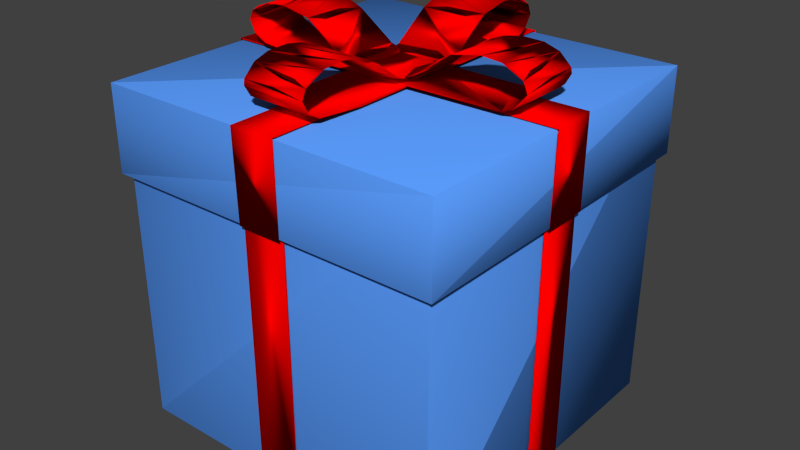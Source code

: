 # Source: gift2.blend  (saved by Blender 2.72.0; exported with 4.5.12 LTS)
import bpy
from mathutils import Matrix  # noqa: F401  (used for matrix-valued properties, if any)

bpy.ops.wm.read_factory_settings(use_empty=True)
scene = bpy.context.scene
scene.name = 'Scene'

# ---- collections
col_collection_1 = bpy.data.collections.new('Collection 1'); scene.collection.children.link(col_collection_1)

# ---- materials (node trees are filled in below, after node groups)
mat_02___default_001 = bpy.data.materials.new('_02_-_Default.001')
mat_02___default_001.alpha_threshold = 0.0
mat_02___default_001.use_transparent_shadow = False
mat_02___default_001.diffuse_color = (1.0, 0.0, 0.0, 1.0)
mat_02___default_001.specular_color = (0.87, 0.87, 0.87)
mat_02___default_001.roughness = 0.5
mat_02___default_001.specular_intensity = 0.39
mat_01___default_001 = bpy.data.materials.new('_01_-_Default.001')
mat_01___default_001.alpha_threshold = 0.0
mat_01___default_001.use_transparent_shadow = False
mat_01___default_001.diffuse_color = (0.1065, 0.3416, 1.0, 1.0)
mat_01___default_001.specular_color = (0.05, 0.05, 0.05)
mat_01___default_001.roughness = 0.5
mat_01___default_001.specular_intensity = 0.75

# ---- material node trees

# ---- world
world_world = bpy.data.worlds.new('World'); scene.world = world_world
world_world.color = (0.05088, 0.05088, 0.05088)
world_world.use_sun_shadow = False
world_world.sun_shadow_jitter_overblur = 0.0
world_world.cycles.sampling_method = 'MANUAL'
world_world.cycles.sample_map_resolution = 256

# ---- meshes
me_id14_002 = bpy.data.meshes.new('ID14.002')
me_id14_002.from_pydata([(-4.427, 3.62, -4.439), (-4.428, 3.615, -4.439), (-4.43, 3.62, -4.437), (-4.439, 3.62, 4.427), (-4.439, 3.615, 4.428), (-4.437, 3.62, 4.43), (4.427, 3.62, 4.439), (4.428, 3.615, 4.439), (4.43, 3.62, 4.437), (4.439, 3.62, -4.427), (4.439, 3.615, -4.428), (4.437, 3.62, -4.43), (-4.41, -5.092, -4.409), (-4.407, -5.094, -4.407), (-4.41, -5.094, -4.404), (-4.412, -5.092, -4.404), (-4.412, -5.089, -4.407), (-4.405, -5.091, 4.412), (-4.408, -5.088, 4.412), (-4.41, -5.091, 4.41), (-4.408, -5.093, 4.41), (4.41, -5.094, 4.404), (4.412, -5.092, 4.404), (4.412, -5.089, 4.407), (4.41, -5.092, 4.409), (4.407, -5.094, 4.407), (4.41, -5.091, -4.41), (4.408, -5.093, -4.41), (4.405, -5.091, -4.412), (4.408, -5.088, -4.412), (-4.61, 3.895, -4.61), (-4.608, 3.897, -4.61), (-4.593, 3.895, -4.612), (-4.608, 3.894, -4.612), (4.61, 3.898, -4.604), (4.612, 3.896, -4.593), (4.612, 3.896, -4.607), (4.61, 3.896, -4.609), (4.607, 3.898, -4.607), (-4.612, 3.896, 4.593), (-4.612, 3.896, 4.607), (-4.61, 3.896, 4.609), (-4.607, 3.898, 4.607), (-4.61, 3.898, 4.604), (4.608, 3.897, 4.61), (4.593, 3.895, 4.612), (4.608, 3.894, 4.612), (4.61, 3.895, 4.61), (-4.612, 1.658, -4.593), (-4.612, 1.658, -4.607), (-4.61, 1.658, -4.609), (-4.607, 1.656, -4.607), (-4.61, 1.656, -4.604), (-4.608, 1.659, 4.612), (-4.61, 1.659, 4.61), (-4.608, 1.657, 4.61), (-4.593, 1.659, 4.612), (4.61, 1.656, 4.604), (4.612, 1.658, 4.593), (4.612, 1.658, 4.607), (4.61, 1.658, 4.609), (4.607, 1.656, 4.607), (4.61, 1.659, -4.61), (4.608, 1.657, -4.61), (4.593, 1.659, -4.612), (4.608, 1.659, -4.612), (-0.5981, 3.62, 4.497), (0.5981, 3.62, -4.497), (-0.5981, -5.154, 4.454), (0.598, -5.153, -4.468), (-0.5981, 3.931, 4.681), (-0.5981, 3.958, -4.654), (0.598, 3.931, -4.681), (-0.5981, 1.604, 4.62), (0.598, 1.604, -4.62), (0.598, 1.61, 4.629), (0.5981, 3.62, 4.497), (-0.5981, 3.62, -4.497), (0.5981, -5.127, 4.481), (-0.5981, -5.127, -4.481), (0.598, 3.958, 4.654), (-0.5981, 1.61, -4.629), (0.598, -5.112, -4.43), (-0.5981, -5.132, 4.381), (-0.5981, 3.936, -4.581), (-0.5981, 3.858, 4.659), (0.598, 3.858, -4.659), (0.5981, -5.053, 4.459), (-0.5981, -5.053, -4.459), (0.598, 3.936, 4.581), (0.8386, 4.149, -0.7897), (0.8383, 4.821, -1.787), (0.8386, 5.084, -3.386), (0.8386, 4.82, -3.918), (0.8382, 3.97, 2.304), (0.8384, 4.263, 3.87), (0.8385, 4.589, 4.019), (0.8387, 4.822, 3.912), (0.8385, 5.129, 2.843), (0.8384, 5.038, 2.284), (0.8387, 4.817, 1.789), (0.8383, 4.309, 1.095), (-0.8355, 4.111, -0.5774), (-0.8353, 5.032, -2.272), (-0.8356, 5.118, -2.721), (-0.8355, 5.106, -3.292), (-0.8357, 4.406, -3.989), (-0.8358, 4.088, -3.596), (-0.8354, 4.264, 3.857), (-0.8352, 4.544, 4.023), (-0.8355, 5.106, 3.289), (-0.8356, 5.118, 2.718), (-0.8353, 5.032, 2.269), (-0.8356, 4.893, 1.91), (-0.8356, 4.113, 0.5794), (0.8385, 4.13, 0.6658), (0.8384, 4.305, 1.122), (0.8386, 5.084, 3.383), (0.8383, 4.261, 3.839), (0.8384, 4.022, 2.774), (0.8385, 4.021, -2.816), (0.8385, 4.255, -3.841), (0.8387, 4.538, -4.032), (0.8385, 5.129, -2.846), (0.8382, 4.985, -2.082), (0.8387, 4.329, -1.139), (-0.8357, 4.224, 0.9788), (-0.8354, 4.73, 1.685), (-0.8354, 4.977, 3.697), (-0.836, 4.687, 4.004), (-0.8353, 4.043, 3.385), (-0.8356, 4.012, -2.605), (-0.8358, 4.688, -4.006), (-0.8354, 4.977, -3.7), (-0.8357, 4.887, -1.909), (-0.8355, 4.211, -0.9468), (0.8384, 4.976, 3.698), (0.8384, 4.087, 3.544), (0.8384, 4.976, -3.701), (0.8384, 4.084, -3.537), (0.8381, 4.091, 3.504), (0.8383, 4.091, 0.4028), (0.8384, 4.091, -0.409), (0.8383, 4.095, -3.525), (-4.497, 3.62, -0.6136), (4.497, 3.62, 0.6136), (-4.454, -5.154, -0.6136), (4.454, -5.154, 0.6136), (-4.681, 3.931, -0.6136), (4.654, 3.958, -0.6136), (4.681, 3.931, 0.6136), (-4.62, 1.604, -0.6136), (4.62, 1.604, 0.6136), (-4.497, 3.62, 0.6136), (4.497, 3.62, -0.6136), (-4.481, -5.127, 0.6136), (4.481, -5.127, -0.6136), (-4.654, 3.958, 0.6136), (-4.629, 1.61, 0.6136), (4.629, 1.61, -0.6136), (-4.381, -5.132, -0.6136), (4.381, -5.132, 0.6136), (4.581, 3.936, -0.6136), (-4.659, 3.858, -0.6136), (4.659, 3.858, 0.6136), (-4.459, -5.053, 0.6136), (4.459, -5.053, -0.6136), (-4.581, 3.936, 0.6136), (0.7897, 4.174, 0.8385), (1.139, 4.354, 0.8387), (1.787, 4.846, 0.8383), (2.272, 5.057, -0.8354), (2.846, 5.154, 0.8385), (3.386, 5.11, 0.8386), (3.701, 5.001, 0.8384), (3.918, 4.845, 0.8386), (4.025, 4.574, -0.8353), (3.939, 4.385, 0.8382), (3.764, 4.216, -0.8353), (3.423, 4.074, 0.8383), (-2.304, 3.995, 0.8382), (-4.019, 4.615, 0.8385), (-3.912, 4.847, 0.8387), (-4.023, 4.569, -0.8348), (-4.004, 4.712, -0.8358), (-3.698, 5.001, 0.8384), (-3.383, 5.11, 0.8386), (-2.843, 5.154, 0.8385), (-2.718, 5.143, -0.8356), (-2.079, 5.01, 0.8383), (-2.269, 5.057, -0.8354), (-1.784, 4.846, 0.8382), (-1.136, 4.354, 0.8387), (-0.5794, 4.138, -0.8355), (0.001491, 4.081, 0.8383), (0.5774, 4.136, -0.8355), (-0.9438, 4.236, -0.8355), (-0.7976, 4.178, 0.8385), (-1.906, 4.912, -0.8357), (-3.289, 5.131, -0.8355), (-3.697, 5.002, -0.8354), (-3.385, 4.068, -0.8353), (2.605, 4.037, -0.8356), (3.67, 4.162, 0.8386), (3.473, 4.093, -0.8357), (3.881, 4.318, -0.8357), (4.006, 4.714, -0.836), (4.028, 4.577, 0.8383), (3.7, 5.002, -0.8354), (3.292, 5.131, -0.8355), (2.082, 5.01, 0.8382), (2.721, 5.143, -0.8356), (1.909, 4.912, -0.8357), (0.9468, 4.236, -0.8355), (-3.87, 4.288, 0.8384), (-3.857, 4.289, -0.8354), (-3.839, 4.286, 0.8383), (-3.504, 4.117, 0.8381), (-3.544, 4.112, 0.8384), (-2.774, 4.047, 0.8384)], [], [(35, 47, 59), (45, 41, 53), (50, 33, 64), (38, 31, 43), (60, 46, 56), (63, 57, 51), (44, 34, 42), (54, 40, 48), (61, 55, 52), (26, 10, 22), (25, 20, 14), (3, 2, 16), (6, 5, 18), (12, 1, 28), (24, 7, 17), (19, 4, 15), (9, 8, 23), (39, 30, 49), (62, 36, 58), (27, 21, 13), (32, 37, 65), (0, 1, 2), (3, 4, 5), (6, 7, 8), (9, 10, 11), (12, 13, 14, 15, 16), (17, 18, 19, 20), (21, 22, 23, 24, 25), (26, 27, 28, 29), (30, 31, 32, 33), (34, 35, 36, 37, 38), (39, 40, 41, 42, 43), (44, 45, 46, 47), (48, 49, 50, 51, 52), (53, 54, 55, 56), (57, 58, 59, 60, 61), (62, 63, 64, 65), (4, 19, 18, 5), (62, 58, 57, 63), (39, 49, 48, 40), (9, 23, 22, 10), (54, 48, 52, 55), (25, 14, 13, 21), (60, 56, 55, 61), (20, 25, 24, 17), (45, 53, 56, 46), (34, 44, 47, 35), (31, 38, 37, 32), (46, 60, 59, 47), (32, 65, 64, 33), (30, 39, 43, 31), (1, 12, 16, 2), (14, 20, 19, 15), (36, 62, 65, 37), (38, 43, 42, 34), (50, 64, 63, 51), (61, 52, 51, 57), (6, 18, 17, 7), (7, 24, 23, 8), (21, 27, 26, 22), (41, 45, 44, 42), (10, 26, 29, 11), (33, 50, 49, 30), (0, 29, 28, 1), (12, 28, 27, 13), (35, 59, 58, 36), (40, 54, 53, 41), (3, 16, 15, 4), (0, 11, 29), (199, 188, 189), (187, 199, 189), (189, 188, 198), (181, 184, 200), (182, 181, 200), (200, 199, 187), (186, 200, 187), (186, 182, 200), (193, 195, 194), (196, 193, 194), (197, 196, 194), (168, 195, 193), (197, 168, 193), (192, 189, 198), (198, 196, 197), (192, 198, 197), (172, 209, 208), (173, 172, 208), (173, 208, 175), (210, 211, 209), (172, 210, 209), (212, 211, 210), (208, 206, 207), (175, 208, 207), (203, 204, 202), (179, 203, 202), (179, 202, 201), (219, 179, 201), (206, 205, 207), (205, 204, 203), (203, 207, 205), (206, 208, 174), (175, 206, 174), (174, 208, 209), (173, 174, 209), (178, 205, 177), (203, 178, 177), (179, 204, 178), (203, 179, 178), (176, 206, 175), (207, 176, 175), (177, 205, 176), (207, 177, 176), (173, 209, 211), (172, 173, 211), (170, 212, 213), (169, 170, 213), (169, 213, 195), (168, 169, 195), (172, 211, 171), (210, 172, 171), (171, 212, 170), (210, 171, 170), (191, 198, 190), (189, 191, 190), (190, 188, 187), (189, 190, 187), (193, 196, 192), (197, 193, 192), (196, 198, 191), (192, 196, 191), (188, 199, 186), (187, 188, 186), (182, 184, 183), (181, 182, 183), (180, 202, 204), (179, 180, 204), (180, 201, 202), (199, 200, 185), (186, 199, 185), (185, 200, 184), (182, 185, 184), (219, 218, 180), (217, 201, 215), (216, 217, 215), (214, 218, 216), (198, 188, 190), (168, 213, 212), (169, 168, 212), (169, 212, 210), (194, 195, 213), (168, 194, 213), (214, 216, 181), (164, 150, 162), (163, 148, 167), (164, 162, 149), (163, 167, 157), (160, 155, 165), (161, 156, 166), (160, 161, 155), (156, 161, 160), (162, 150, 167), (148, 162, 167), (155, 153, 165), (156, 154, 166), (158, 151, 163), (157, 158, 163), (159, 152, 164), (149, 159, 164), (161, 166, 147), (146, 147, 156), (155, 147, 146), (157, 150, 149), (148, 157, 149), (165, 144, 146), (153, 144, 165), (160, 165, 146), (166, 145, 147), (154, 145, 166), (158, 157, 148), (151, 158, 148), (159, 149, 150), (152, 159, 150), (164, 152, 150), (163, 151, 148), (146, 156, 160), (149, 162, 148), (161, 147, 155), (167, 150, 157), (168, 197, 194), (180, 179, 219), (201, 217, 219), (180, 218, 201), (130, 140, 119), (94, 137, 130), (215, 214, 181), (183, 215, 181), (216, 215, 184), (181, 216, 184), (214, 215, 201), (218, 214, 201), (95, 108, 130), (137, 95, 130), (204, 205, 178), (108, 95, 96), (109, 108, 96), (118, 108, 129), (96, 118, 129), (175, 174, 173), (170, 169, 210), (212, 171, 211), (191, 189, 192), (185, 182, 186), (217, 218, 219), (215, 183, 184), (218, 217, 216), (177, 207, 203), (206, 176, 205), (116, 127, 126), (126, 114, 141), (115, 126, 141), (115, 116, 126), (99, 111, 113), (100, 127, 116), (99, 113, 127), (100, 99, 127), (102, 142, 141), (114, 102, 141), (126, 113, 100), (101, 126, 100), (90, 102, 114), (115, 90, 114), (114, 126, 101), (115, 114, 101), (110, 111, 99), (98, 110, 99), (132, 106, 121), (122, 132, 121), (143, 107, 131), (120, 143, 131), (106, 107, 143), (121, 106, 143), (92, 133, 93), (133, 132, 122), (93, 133, 122), (117, 97, 128), (128, 110, 98), (117, 128, 98), (120, 131, 130), (119, 120, 130), (96, 129, 128), (97, 96, 128), (100, 113, 112), (99, 100, 112), (103, 134, 91), (124, 103, 91), (123, 104, 103), (124, 123, 103), (138, 133, 105), (92, 138, 105), (92, 105, 104), (123, 92, 104), (91, 134, 135), (125, 91, 135), (125, 135, 102), (90, 125, 102), (132, 133, 138), (93, 132, 138), (136, 128, 129), (97, 136, 129), (110, 128, 136), (117, 110, 136), (97, 129, 109), (96, 97, 109), (112, 111, 98), (99, 112, 98), (111, 110, 117), (98, 111, 117), (107, 106, 122), (121, 107, 122), (106, 132, 93), (122, 106, 93), (94, 131, 107), (120, 94, 107), (94, 130, 131), (121, 139, 107), (120, 107, 139), (95, 137, 118), (119, 137, 94), (129, 108, 109), (140, 130, 108), (118, 140, 108), (142, 102, 135), (90, 142, 135), (90, 135, 134), (125, 90, 134), (124, 104, 105), (123, 124, 105), (134, 104, 124), (123, 105, 133), (92, 123, 133), (125, 134, 124), (83, 82, 78), (79, 82, 83), (82, 79, 88), (85, 70, 89), (84, 72, 89), (70, 84, 89), (83, 78, 87), (87, 66, 68), (76, 66, 87), (88, 67, 82), (77, 67, 88), (83, 87, 68), (86, 72, 84), (85, 89, 80), (86, 84, 71), (75, 73, 85), (80, 75, 85), (81, 74, 86), (71, 81, 86), (68, 69, 79), (78, 69, 68), (80, 72, 71), (70, 80, 71), (78, 66, 76), (68, 66, 78), (79, 67, 77), (69, 67, 79), (75, 80, 70), (73, 75, 70), (81, 71, 72), (74, 81, 72), (85, 73, 70), (86, 74, 72), (78, 76, 87), (82, 67, 69), (79, 77, 88), (89, 72, 80), (71, 84, 70), (68, 79, 83), (82, 69, 78), (142, 115, 141), (113, 126, 127), (94, 120, 119), (137, 140, 118), (140, 137, 119), (111, 112, 113), (155, 144, 153), (146, 144, 155), (156, 145, 154), (147, 145, 156), (143, 139, 121), (139, 143, 120), (124, 91, 125), (93, 138, 92), (104, 134, 103), (101, 100, 116), (101, 116, 115), (142, 90, 115), (136, 97, 117), (95, 118, 96)])
me_id14_002.polygons.foreach_set('use_smooth', [1, 1, 1, 1, 1, 1, 1, 1, 1, 1, 1, 1, 1, 1, 1, 1, 1, 1, 1, 1, 1, 1, 1, 1, 1, 1, 1, 1, 1, 1, 1, 1, 1, 1, 1, 1, 1, 1, 1, 1, 1, 1, 1, 1, 1, 1, 1, 1, 1, 1, 1, 1, 1, 1, 1, 1, 1, 1, 1, 1, 1, 1, 1, 1, 1, 1, 1, 1, 1, 1, 1, 1, 1, 1, 1, 1, 1, 1, 1, 1, 1, 1, 1, 1, 1, 1, 1, 1, 1, 1, 1, 1, 1, 1, 1, 1, 1, 1, 1, 1, 1, 1, 1, 1, 1, 1, 1, 1, 1, 1, 1, 1, 1, 1, 1, 1, 1, 1, 1, 1, 1, 1, 1, 1, 1, 1, 1, 1, 1, 1, 1, 1, 1, 1, 1, 1, 1, 1, 1, 1, 1, 1, 1, 1, 0, 0, 1, 1, 1, 1, 1, 0, 1, 1, 1, 1, 1, 1, 1, 1, 1, 1, 0, 0, 1, 1, 1, 1, 1, 1, 1, 1, 1, 1, 1, 1, 1, 1, 1, 1, 1, 1, 0, 0, 0, 0, 0, 0, 0, 0, 1, 1, 1, 1, 1, 1, 1, 1, 1, 1, 1, 1, 0, 1, 1, 1, 1, 0, 0, 0, 0, 0, 0, 0, 0, 0, 0, 1, 1, 1, 1, 1, 1, 1, 1, 1, 1, 1, 1, 1, 1, 1, 1, 1, 1, 1, 1, 1, 1, 1, 1, 1, 1, 1, 1, 1, 1, 1, 1, 1, 1, 1, 1, 1, 1, 1, 1, 1, 1, 1, 1, 1, 1, 1, 1, 1, 1, 1, 1, 1, 1, 1, 1, 1, 1, 1, 1, 1, 1, 1, 1, 1, 1, 1, 1, 1, 0, 1, 0, 1, 1, 1, 1, 1, 1, 1, 1, 1, 1, 1, 1, 1, 1, 1, 1, 1, 1, 1, 1, 1, 1, 1, 1, 1, 1, 1, 1, 1, 1, 1, 1, 1, 1, 1, 1, 1, 1, 1, 1, 1, 1, 1, 0, 0, 0, 0, 0, 0, 0, 0, 0, 0, 0, 0, 0, 0, 0, 1, 1, 1, 1, 0, 0, 0, 0, 0, 0, 0, 0, 0, 0])
me_id14_002.polygons.foreach_set('material_index', [1, 1, 1, 1, 1, 1, 1, 1, 1, 1, 1, 1, 1, 1, 1, 1, 1, 1, 1, 1, 1, 1, 1, 1, 1, 1, 1, 1, 1, 1, 1, 1, 1, 1, 1, 1, 1, 1, 1, 1, 1, 1, 1, 1, 1, 1, 1, 1, 1, 1, 1, 1, 1, 1, 1, 1, 1, 1, 1, 1, 1, 1, 1, 1, 1, 1, 1, 1, 1, 0, 0, 0, 0, 0, 0, 0, 0, 0, 0, 0, 0, 0, 0, 0, 0, 0, 0, 0, 0, 0, 0, 0, 0, 0, 0, 0, 0, 0, 0, 0, 0, 0, 0, 0, 0, 0, 0, 0, 0, 0, 0, 0, 0, 0, 0, 0, 0, 0, 0, 0, 0, 0, 0, 0, 0, 0, 0, 0, 0, 0, 0, 0, 0, 0, 0, 0, 0, 0, 0, 0, 0, 0, 0, 0, 0, 0, 0, 0, 0, 0, 0, 0, 0, 0, 0, 0, 0, 0, 0, 0, 0, 0, 0, 0, 0, 0, 0, 0, 0, 0, 0, 0, 0, 0, 0, 0, 0, 0, 0, 0, 0, 0, 0, 0, 0, 0, 0, 0, 0, 0, 0, 0, 0, 0, 0, 0, 0, 0, 0, 0, 0, 0, 0, 0, 0, 0, 0, 0, 0, 0, 0, 0, 0, 0, 0, 0, 0, 0, 0, 0, 0, 0, 0, 0, 0, 0, 0, 0, 0, 0, 0, 0, 0, 0, 0, 0, 0, 0, 0, 0, 0, 0, 0, 0, 0, 0, 0, 0, 0, 0, 0, 0, 0, 0, 0, 0, 0, 0, 0, 0, 0, 0, 0, 0, 0, 0, 0, 0, 0, 0, 0, 0, 0, 0, 0, 0, 0, 0, 0, 0, 0, 0, 0, 0, 0, 0, 0, 0, 0, 0, 0, 0, 0, 0, 0, 0, 0, 0, 0, 0, 0, 0, 0, 0, 0, 0, 0, 0, 0, 0, 0, 0, 0, 0, 0, 0, 0, 0, 0, 0, 0, 0, 0, 0, 0, 0, 0, 0, 0, 0, 0, 0, 0, 0, 0, 0, 0, 0, 0, 0, 0, 0, 0, 0, 0, 0, 0, 0, 0, 0, 0, 0, 0, 0, 0, 0, 0, 0, 0, 0, 0])
_uv = me_id14_002.uv_layers.new(name='ID28')
_uv.uv.foreach_set('vector', [0.7387, 0.9991, 0.4948, 0.9991, 0.4929, 0.001135, 0.4943, 0.9991, 0.2504, 0.9991, 0.2477, 0.001135, 0.9999, 0.0008923, 0.9999, 0.9989, 0.7386, 0.0008922, 0.9892, 0.9903, 0.009891, 0.9905, 0.01118, 0.009827, 0.4928, 0.0008923, 0.4947, 0.9989, 0.248, 0.0008923, 0.9904, 0.01112, 0.9889, 0.9901, 0.01079, 0.009495, 0.9894, 0.009944, 0.9895, 0.99, 0.01148, 0.009526, 0.2476, 0.0008933, 0.2503, 0.9989, 0.01044, 0.006037, 0.9886, 0.9904, 0.009541, 0.9889, 0.01049, 0.009795, 0.7397, 0.0002296, 0.7388, 0.9995, 0.4945, 0.0002296, 0.9887, 0.9898, 0.01014, 0.9893, 0.01005, 0.01151, 0.2487, 1.0, 0.003693, 1.0, 0.008465, 0.002575, 0.4936, 1.0, 0.2488, 1.0, 0.2497, 0.0005468, 0.9999, 0.0002295, 0.9999, 0.9995, 0.7399, 0.0002295, 0.4943, 0.0002294, 0.4937, 0.9995, 0.2498, 0.0002296, 0.2496, 0.00023, 0.2487, 0.9995, 0.008546, 0.002258, 0.7388, 1.0, 0.4938, 1.0, 0.4944, 0.0005467, 0.2499, 0.9991, 0.004186, 0.9991, 0.01005, 0.006283, 0.738, 0.0008922, 0.7391, 0.9989, 0.4933, 0.0008923, 0.9898, 0.01047, 0.9891, 0.9895, 0.01037, 0.0112, 0.9995, 0.9991, 0.7392, 0.9991, 0.7382, 0.001135, 0.9999, 1.0, 0.9999, 0.9995, 1.0, 1.0, 0.2487, 1.0, 0.2487, 0.9995, 0.2488, 1.0, 0.4936, 1.0, 0.4937, 0.9995, 0.4937, 1.0, 0.7388, 1.0, 0.7388, 0.9995, 0.7389, 1.0, 0.9999, 0.0002295, 0.9999, -8.392e-07, 0.9999, -1.934e-06, 1.0, 0.0002276, 1.0, 0.0005459, 0.2498, 0.0002296, 0.2497, 0.0005468, 0.2496, 0.0002288, 0.2497, -7.491e-07, 0.9891, 0.9895, 0.9893, 0.9895, 0.9893, 0.9898, 0.9891, 0.99, 0.9887, 0.9898, 0.7397, 0.0002296, 0.7397, -8.129e-07, 0.7397, 0.0002275, 0.7397, 0.000546, 0.004186, 0.9991, 0.004181, 1.0, 0.004133, 0.9991, 0.004134, 0.9989, 0.9895, 0.99, 0.9897, 0.9887, 0.9897, 0.9903, 0.9895, 0.9905, 0.9892, 0.9903, 0.2499, 0.9991, 0.2503, 0.9989, 0.2503, 0.9991, 0.2503, 1.0, 0.2502, 1.0, 0.9894, 0.009944, 0.9878, 0.00973, 0.9894, 0.009731, 0.9896, 0.009944, 0.01044, 0.006037, 0.01006, 0.006288, 0.01001, 0.006046, 0.01005, 0.005151, 0.01013, 0.005151, 0.2477, 0.001135, 0.2476, 0.0008933, 0.2477, 1.019e-06, 0.248, 0.0008922, 0.9889, 0.9901, 0.9891, 0.9889, 0.9891, 0.9904, 0.9889, 0.9906, 0.9886, 0.9904, 0.738, 0.0008922, 0.738, -9.858e-07, 0.7381, 0.0008846, 0.7381, 0.001134, 0.2487, 0.9995, 0.2496, 0.00023, 0.2497, 0.0005468, 0.2488, 1.0, 0.738, 0.0008922, 0.4933, 0.0008923, 0.493, -9.302e-07, 0.738, -9.858e-07, 0.2499, 0.9991, 0.01005, 0.006283, 0.01044, 0.006037, 0.2503, 0.9989, 0.7388, 1.0, 0.4944, 0.0005467, 0.4945, 0.0002296, 0.7388, 0.9995, 0.2476, 0.0008933, 0.01044, 0.006037, 0.01013, 0.005151, 0.2475, 1.321e-07, 0.9887, 0.9898, 0.01005, 0.01151, 0.01037, 0.0112, 0.9891, 0.9895, 0.4928, 0.0008923, 0.248, 0.0008923, 0.2477, -1.309e-06, 0.4927, -1.265e-06, 0.01014, 0.9893, 0.9887, 0.9898, 0.9891, 0.99, 0.01046, 0.9895, 0.4943, 0.9991, 0.2477, 0.001135, 0.248, 0.0008923, 0.4947, 0.9989, 0.9895, 0.99, 0.9894, 0.009944, 0.9896, 0.009944, 0.9897, 0.9887, 0.009891, 0.9905, 0.9892, 0.9903, 0.9895, 0.9905, 0.01145, 0.9908, 0.4947, 0.9989, 0.4928, 0.0008923, 0.4929, 0.001135, 0.4948, 0.9991, 0.9995, 0.9991, 0.7382, 0.001135, 0.7386, 0.0008922, 0.9999, 0.9989, 0.004186, 0.9991, 0.2499, 0.9991, 0.2502, 1.0, 0.004181, 1.0, 0.9999, 0.9995, 0.9999, 0.0002295, 1.0, 0.0005459, 1.0, 1.0, 0.01005, 0.01151, 0.01014, 0.9893, 0.009919, 0.9893, 0.009832, 0.01152, 0.7391, 0.9989, 0.738, 0.0008922, 0.7382, 0.001135, 0.7392, 0.9991, 0.9892, 0.9903, 0.01118, 0.009827, 0.01148, 0.009526, 0.9895, 0.99, 0.9999, 0.0008923, 0.7386, 0.0008922, 0.7382, -1.243e-06, 0.9999, -1.289e-06, 0.9886, 0.9904, 0.01049, 0.009795, 0.01079, 0.009495, 0.9889, 0.9901, 0.4936, 1.0, 0.2497, 0.0005468, 0.2498, 0.0002296, 0.4937, 0.9995, 0.4937, 0.9995, 0.4943, 0.0002294, 0.4944, 0.0005467, 0.4938, 1.0, 0.9891, 0.9895, 0.9898, 0.01047, 0.99, 0.01047, 0.9893, 0.9895, 0.2504, 0.9991, 0.4943, 0.9991, 0.4947, 1.0, 0.2505, 1.0, 0.7388, 0.9995, 0.7397, 0.0002296, 0.7398, 0.0005469, 0.7389, 1.0, 0.9999, 0.9989, 0.9999, 0.0008923, 1.0, 0.001134, 1.0, 0.9991, 0.9999, 1.0, 0.7398, 0.0005469, 0.7399, 0.0002295, 0.9999, 0.9995, 0.9999, 0.0002295, 0.7399, 0.0002295, 0.7398, -7.317e-07, 0.9999, -8.392e-07, 0.7387, 0.9991, 0.4929, 0.001135, 0.4933, 0.0008923, 0.7391, 0.9989, 0.2503, 0.9989, 0.2476, 0.0008933, 0.2477, 0.001135, 0.2504, 0.9991, 0.2487, 1.0, 0.008465, 0.002575, 0.008546, 0.002258, 0.2487, 0.9995, 0.9999, 1.0, 0.7389, 1.0, 0.7398, 0.0005469, 0.0, 0.0, 0.0, 0.0, 0.0, 0.0, 0.0, 0.0, 0.0, 0.0, 0.0, 0.0, 0.0, 0.0, 0.0, 0.0, 0.0, 0.0, 0.0, 0.0, 0.0, 0.0, 0.0, 0.0, 0.0, 0.0, 0.0, 0.0, 0.0, 0.0, 0.0, 0.0, 0.0, 0.0, 0.0, 0.0, 0.0, 0.0, 0.0, 0.0, 0.0, 0.0, 0.0, 0.0, 0.0, 0.0, 0.0, 0.0, 0.0, 0.0, 0.0, 0.0, 0.0, 0.0, 0.0, 0.0, 0.0, 0.0, 0.0, 0.0, 0.0, 0.0, 0.0, 0.0, 0.0, 0.0, 0.0, 0.0, 0.0, 0.0, 0.0, 0.0, 0.0, 0.0, 0.0, 0.0, 0.0, 0.0, 0.0, 0.0, 0.0, 0.0, 0.0, 0.0, 0.0, 0.0, 0.0, 0.0, 0.0, 0.0, 0.0, 0.0, 0.0, 0.0, 0.0, 0.0, 0.0, 0.0, 0.0, 0.0, 0.0, 0.0, 0.0, 0.0, 0.0, 0.0, 0.0, 0.0, 0.0, 0.0, 0.0, 0.0, 0.0, 0.0, 0.0, 0.0, 0.0, 0.0, 0.0, 0.0, 0.0, 0.0, 0.0, 0.0, 0.0, 0.0, 0.0, 0.0, 0.0, 0.0, 0.0, 0.0, 0.0, 0.0, 0.0, 0.0, 0.0, 0.0, 0.0, 0.0, 0.0, 0.0, 0.0, 0.0, 0.0, 0.0, 0.0, 0.0, 0.0, 0.0, 0.0, 0.0, 0.0, 0.0, 0.0, 0.0, 0.0, 0.0, 0.0, 0.0, 0.0, 0.0, 0.0, 0.0, 0.0, 0.0, 0.0, 0.0, 0.0, 0.0, 0.0, 0.0, 0.0, 0.0, 0.0, 0.0, 0.0, 0.0, 0.0, 0.0, 0.0, 0.0, 0.0, 0.0, 0.0, 0.0, 0.0, 0.0, 0.0, 0.0, 0.0, 0.0, 0.0, 0.0, 0.0, 0.0, 0.0, 0.0, 0.0, 0.0, 0.0, 0.0, 0.0, 0.0, 0.0, 0.0, 0.0, 0.0, 0.0, 0.0, 0.0, 0.0, 0.0, 0.0, 0.0, 0.0, 0.0, 0.0, 0.0, 0.0, 0.0, 0.0, 0.0, 0.0, 0.0, 0.0, 0.0, 0.0, 0.0, 0.0, 0.0, 0.0, 0.0, 0.0, 0.0, 0.0, 0.0, 0.0, 0.0, 0.0, 0.0, 0.0, 0.0, 0.0, 0.0, 0.0, 0.0, 0.0, 0.0, 0.0, 0.0, 0.0, 0.0, 0.0, 0.0, 0.0, 0.0, 0.0, 0.0, 0.0, 0.0, 0.0, 0.0, 0.0, 0.0, 0.0, 0.0, 0.0, 0.0, 0.0, 0.0, 0.0, 0.0, 0.0, 0.0, 0.0, 0.0, 0.0, 0.0, 0.0, 0.0, 0.0, 0.0, 0.0, 0.0, 0.0, 0.0, 0.0, 0.0, 0.0, 0.0, 0.0, 0.0, 0.0, 0.0, 0.0, 0.0, 0.0, 0.0, 0.0, 0.0, 0.0, 0.0, 0.0, 0.0, 0.0, 0.0, 0.0, 0.0, 0.0, 0.0, 0.0, 0.0, 0.0, 0.0, 0.0, 0.0, 0.0, 0.0, 0.0, 0.0, 0.0, 0.0, 0.0, 0.0, 0.0, 0.0, 0.0, 0.0, 0.0, 0.0, 0.0, 0.0, 0.0, 0.0, 0.0, 0.0, 0.0, 0.0, 0.0, 0.0, 0.0, 0.0, 0.0, 0.0, 0.0, 0.0, 0.0, 0.0, 0.0, 0.0, 0.0, 0.0, 0.0, 0.0, 0.0, 0.0, 0.0, 0.0, 0.0, 0.0, 0.0, 0.0, 0.0, 0.0, 0.0, 0.0, 0.0, 0.0, 0.0, 0.0, 0.0, 0.0, 0.0, 0.0, 0.0, 0.0, 0.0, 0.0, 0.0, 0.0, 0.0, 0.0, 0.0, 0.0, 0.0, 0.0, 0.0, 0.0, 0.0, 0.0, 0.0, 0.0, 0.0, 0.0, 0.0, 0.0, 0.0, 0.0, 0.0, 0.0, 0.0, 0.0, 0.0, 0.0, 0.0, 0.0, 0.0, 0.0, 0.0, 0.0, 0.0, 0.0, 0.0, 0.0, 0.0, 0.0, 0.0, 0.0, 0.0, 0.0, 0.0, 0.0, 0.0, 0.0, 0.0, 0.0, 0.0, 0.0, 0.0, 0.0, 0.0, 0.0, 0.0, 0.0, 0.0, 0.0, 0.0, 0.0, 0.0, 0.0, 0.0, 0.0, 0.0, 0.0, 0.0, 0.0, 0.0, 0.0, 0.0, 0.0, 0.0, 0.0, 0.0, 0.0, 0.0, 0.0, 0.0, 0.0, 0.0, 0.0, 0.0, 0.0, 0.0, 0.0, 0.0, 0.0, 0.0, 0.0, 0.0, 0.0, 0.0, 0.0, 0.0, 0.0, 0.0, 0.0, 0.0, 0.0, 0.0, 0.0, 0.0, 0.0, 0.0, 0.0, 0.0, 0.0, 0.0, 0.0, 0.0, 0.0, 0.0, 0.0, 0.0, 0.0, 0.0, 0.0, 0.0, 0.0, 0.0, 0.0, 0.0, 0.0, 0.0, 0.0, 0.0, 0.0, 0.0, 0.0, 0.0, 0.0, 0.0, 0.0, 0.0, 0.0, 0.0, 0.0, 0.0, 0.0, 0.0, 0.0, 0.0, 0.0, 0.0, 0.0, 0.0, 0.0, 0.0, 0.0, 0.0, 0.0, 0.0, 0.0, 0.0, 0.0, 0.0, 0.0, 0.0, 0.0, 0.0, 0.0, 0.0, 0.0, 0.0, 0.0, 0.0, 0.0, 0.0, 0.0, 0.0, 0.0, 0.0, 0.0, 0.0, 0.0, 0.0, 0.0, 0.0, 0.0, 0.0, 0.0, 0.0, 0.0, 0.0, 0.0, 0.0, 0.0, 0.0, 0.0, 0.0, 0.0, 0.0, 0.0, 0.0, 0.0, 0.0, 0.0, 0.0, 0.0, 0.0, 0.0, 0.0, 0.0, 0.0, 0.0, 0.0, 0.0, 0.0, 0.0, 0.0, 0.0, 0.0, 0.0, 0.0, 0.0, 0.0, 0.0, 0.0, 0.0, 0.0, 0.0, 0.0, 0.0, 0.0, 0.0, 0.0, 0.0, 0.0, 0.0, 0.0, 0.0, 0.0, 0.0, 0.0, 0.0, 0.0, 0.0, 0.0, 0.0, 0.0, 0.0, 0.0, 0.0, 0.0, 0.0, 0.0, 0.0, 0.0, 0.0, 0.0, 0.0, 0.0, 0.0, 0.0, 0.0, 0.0, 0.0, 0.0, 0.0, 0.0, 0.0, 0.0, 0.0, 0.0, 0.0, 0.0, 0.0, 0.0, 0.0, 0.0, 0.0, 0.0, 0.0, 0.0, 0.0, 0.0, 0.0, 0.0, 0.0, 0.0, 0.0, 0.0, 0.0, 0.0, 0.0, 0.0, 0.0, 0.0, 0.0, 0.0, 0.0, 0.0, 0.0, 0.0, 0.0, 0.0, 0.0, 0.0, 0.0, 0.0, 0.0, 0.0, 0.0, 0.0, 0.0, 0.0, 0.0, 0.0, 0.0, 0.0, 0.0, 0.0, 0.0, 0.0, 0.0, 0.0, 0.0, 0.0, 0.0, 0.0, 0.0, 0.0, 0.0, 0.0, 0.0, 0.0, 0.0, 0.0, 0.0, 0.0, 0.0, 0.0, 0.0, 0.0, 0.0, 0.0, 0.0, 0.0, 0.0, 0.0, 0.0, 0.0, 0.0, 0.0, 0.0, 0.0, 0.0, 0.0, 0.0, 0.0, 0.0, 0.0, 0.0, 0.0, 0.0, 0.0, 0.0, 0.0, 0.0, 0.0, 0.0, 0.0, 0.0, 0.0, 0.0, 0.0, 0.0, 0.0, 0.0, 0.0, 0.0, 0.0, 0.0, 0.0, 0.0, 0.0, 0.0, 0.0, 0.0, 0.0, 0.0, 0.0, 0.0, 0.0, 0.0, 0.0, 0.0, 0.0, 0.0, 0.0, 0.0, 0.0, 0.0, 0.0, 0.0, 0.0, 0.0, 0.0, 0.0, 0.0, 0.0, 0.0, 0.0, 0.0, 0.0, 0.0, 0.0, 0.0, 0.0, 0.0, 0.0, 0.0, 0.0, 0.0, 0.0, 0.0, 0.0, 0.0, 0.0, 0.0, 0.0, 0.0, 0.0, 0.0, 0.0, 0.0, 0.0, 0.0, 0.0, 0.0, 0.0, 0.0, 0.0, 0.0, 0.0, 0.0, 0.0, 0.0, 0.0, 0.0, 0.0, 0.0, 0.0, 0.0, 0.0, 0.0, 0.0, 0.0, 0.0, 0.0, 0.0, 0.0, 0.0, 0.0, 0.0, 0.0, 0.0, 0.0, 0.0, 0.0, 0.0, 0.0, 0.0, 0.0, 0.0, 0.0, 0.0, 0.0, 0.0, 0.0, 0.0, 0.0, 0.0, 0.0, 0.0, 0.0, 0.0, 0.0, 0.0, 0.0, 0.0, 0.0, 0.0, 0.0, 0.0, 0.0, 0.0, 0.0, 0.0, 0.0, 0.0, 0.0, 0.0, 0.0, 0.0, 0.0, 0.0, 0.0, 0.0, 0.0, 0.0, 0.0, 0.0, 0.0, 0.0, 0.0, 0.0, 0.0, 0.0, 0.0, 0.0, 0.0, 0.0, 0.0, 0.0, 0.0, 0.0, 0.0, 0.0, 0.0, 0.0, 0.0, 0.0, 0.0, 0.0, 0.0, 0.0, 0.0, 0.0, 0.0, 0.0, 0.0, 0.0, 0.0, 0.0, 0.0, 0.0, 0.0, 0.0, 0.0, 0.0, 0.0, 0.0, 0.0, 0.0, 0.0, 0.0, 0.0, 0.0, 0.0, 0.0, 0.0, 0.0, 0.0, 0.0, 0.0, 0.0, 0.0, 0.0, 0.0, 0.0, 0.0, 0.0, 0.0, 0.0, 0.0, 0.0, 0.0, 0.0, 0.0, 0.0, 0.0, 0.0, 0.0, 0.0, 0.0, 0.0, 0.0, 0.0, 0.0, 0.0, 0.0, 0.0, 0.0, 0.0, 0.0, 0.0, 0.0, 0.0, 0.0, 0.0, 0.0, 0.0, 0.0, 0.0, 0.0, 0.0, 0.0, 0.0, 0.0, 0.0, 0.0, 0.0, 0.0, 0.0, 0.0, 0.0, 0.0, 0.0, 0.0, 0.0, 0.0, 0.0, 0.0, 0.0, 0.0, 0.0, 0.0, 0.0, 0.0, 0.0, 0.0, 0.0, 0.0, 0.0, 0.0, 0.0, 0.0, 0.0, 0.0, 0.0, 0.0, 0.0, 0.0, 0.0, 0.0, 0.0, 0.0, 0.0, 0.0, 0.0, 0.0, 0.0, 0.0, 0.0, 0.0, 0.0, 0.0, 0.0, 0.0, 0.0, 0.0, 0.0, 0.0, 0.0, 0.0, 0.0, 0.0, 0.0, 0.0, 0.0, 0.0, 0.0, 0.0, 0.0, 0.0, 0.0, 0.0, 0.0, 0.0, 0.0, 0.0, 0.0, 0.0, 0.0, 0.0, 0.0, 0.0, 0.0, 0.0, 0.0, 0.0, 0.0, 0.0, 0.0, 0.0, 0.0, 0.0, 0.0, 0.0, 0.0, 0.0, 0.0, 0.0, 0.0, 0.0, 0.0, 0.0, 0.0, 0.0, 0.0, 0.0, 0.0, 0.0, 0.0, 0.0, 0.0, 0.0, 0.0, 0.0, 0.0, 0.0, 0.0, 0.0, 0.0, 0.0, 0.0, 0.0, 0.0, 0.0, 0.0, 0.0, 0.0, 0.0, 0.0, 0.0, 0.0, 0.0, 0.0, 0.0, 0.0, 0.0, 0.0, 0.0, 0.0, 0.0, 0.0, 0.0, 0.0, 0.0, 0.0, 0.0, 0.0, 0.0, 0.0, 0.0, 0.0, 0.0, 0.0, 0.0, 0.0, 0.0, 0.0, 0.0, 0.0, 0.0, 0.0, 0.0, 0.0, 0.0, 0.0, 0.0, 0.0, 0.0, 0.0, 0.0, 0.0, 0.0, 0.0, 0.0, 0.0, 0.0, 0.0, 0.0, 0.0, 0.0, 0.0, 0.0, 0.0, 0.0, 0.0, 0.0, 0.0, 0.0, 0.0, 0.0, 0.0, 0.0, 0.0, 0.0, 0.0, 0.0, 0.0, 0.0, 0.0, 0.0, 0.0, 0.0, 0.0, 0.0, 0.0, 0.0, 0.0, 0.0, 0.0, 0.0, 0.0, 0.0, 0.0, 0.0, 0.0, 0.0, 0.0, 0.0, 0.0, 0.0, 0.0, 0.0, 0.0, 0.0, 0.0, 0.0, 0.0, 0.0, 0.0, 0.0, 0.0, 0.0, 0.0, 0.0, 0.0, 0.0, 0.0, 0.0, 0.0, 0.0, 0.0, 0.0, 0.0, 0.0, 0.0, 0.0, 0.0, 0.0, 0.0, 0.0, 0.0, 0.0, 0.0, 0.0, 0.0, 0.0, 0.0, 0.0, 0.0, 0.0, 0.0, 0.0, 0.0, 0.0, 0.0, 0.0, 0.0, 0.0, 0.0, 0.0, 0.0, 0.0, 0.0, 0.0, 0.0, 0.0, 0.0, 0.0, 0.0, 0.0, 0.0, 0.0, 0.0, 0.0, 0.0, 0.0, 0.0, 0.0, 0.0, 0.0, 0.0, 0.0, 0.0, 0.0, 0.0, 0.0, 0.0, 0.0, 0.0, 0.0, 0.0, 0.0, 0.0, 0.0, 0.0, 0.0, 0.0, 0.0, 0.0, 0.0, 0.0, 0.0, 0.0, 0.0, 0.0, 0.0, 0.0, 0.0, 0.0, 0.0, 0.0, 0.0, 0.0, 0.0, 0.0, 0.0, 0.0, 0.0, 0.0, 0.0, 0.0, 0.0, 0.0, 0.0, 0.0, 0.0, 0.0, 0.0, 0.0, 0.0, 0.0, 0.0, 0.0, 0.0, 0.0, 0.0, 0.0, 0.0, 0.0, 0.0, 0.0, 0.0, 0.0, 0.0, 0.0, 0.0, 0.0, 0.0, 0.0, 0.0, 0.0, 0.0, 0.0, 0.0, 0.0, 0.0, 0.0, 0.0, 0.0, 0.0, 0.0, 0.0, 0.0, 0.0, 0.0, 0.0, 0.0, 0.0, 0.0, 0.0, 0.0, 0.0, 0.0, 0.0, 0.0, 0.0, 0.0, 0.0, 0.0, 0.0, 0.0, 0.0, 0.0, 0.0, 0.0, 0.0, 0.0, 0.0, 0.0, 0.0, 0.0, 0.0, 0.0, 0.0, 0.0, 0.0, 0.0, 0.0, 0.0, 0.0, 0.0, 0.0, 0.0, 0.0, 0.0, 0.0, 0.0, 0.0, 0.0, 0.0, 0.0, 0.0, 0.0, 0.0, 0.0, 0.0, 0.0, 0.0, 0.0, 0.0, 0.0, 0.0, 0.0, 0.0, 0.0, 0.0, 0.0, 0.0, 0.0, 0.0, 0.0, 0.0, 0.0, 0.0, 0.0, 0.0, 0.0, 0.0, 0.0, 0.0, 0.0, 0.0, 0.0, 0.0, 0.0, 0.0, 0.0, 0.0, 0.0, 0.0, 0.0, 0.0, 0.0, 0.0, 0.0, 0.0, 0.0, 0.0, 0.0, 0.0, 0.0, 0.0, 0.0, 0.0, 0.0, 0.0, 0.0, 0.0, 0.0, 0.0, 0.0, 0.0, 0.0, 0.0, 0.0, 0.0, 0.0, 0.0, 0.0, 0.0, 0.0, 0.0, 0.0, 0.0, 0.0, 0.0, 0.0, 0.0, 0.0, 0.0, 0.0, 0.0, 0.0, 0.0, 0.0, 0.0, 0.0, 0.0, 0.0, 0.0, 0.0, 0.0, 0.0, 0.0, 0.0, 0.0, 0.0, 0.0, 0.0, 0.0, 0.0, 0.0, 0.0, 0.0, 0.0, 0.0, 0.0, 0.0, 0.0, 0.0, 0.0, 0.0, 0.0, 0.0, 0.0, 0.0, 0.0, 0.0, 0.0, 0.0, 0.0, 0.0, 0.0, 0.0, 0.0, 0.0, 0.0, 0.0, 0.0, 0.0, 0.0, 0.0, 0.0, 0.0, 0.0, 0.0, 0.0, 0.0, 0.0, 0.0, 0.0, 0.0, 0.0, 0.0, 0.0, 0.0, 0.0, 0.0, 0.0, 0.0, 0.0, 0.0, 0.0, 0.0, 0.0, 0.0, 0.0, 0.0, 0.0, 0.0, 0.0, 0.0, 0.0, 0.0, 0.0, 0.0, 0.0, 0.0, 0.0, 0.0, 0.0, 0.0, 0.0, 0.0, 0.0, 0.0, 0.0, 0.0, 0.0, 0.0, 0.0, 0.0, 0.0, 0.0, 0.0, 0.0, 0.0, 0.0, 0.0, 0.0, 0.0, 0.0, 0.0, 0.0, 0.0, 0.0, 0.0, 0.0, 0.0, 0.0, 0.0, 0.0, 0.0, 0.0, 0.0, 0.0, 0.0, 0.0, 0.0, 0.0, 0.0, 0.0, 0.0, 0.0, 0.0, 0.0, 0.0, 0.0, 0.0, 0.0, 0.0, 0.0, 0.0, 0.0, 0.0, 0.0, 0.0, 0.0, 0.0, 0.0, 0.0, 0.0, 0.0, 0.0, 0.0, 0.0, 0.0, 0.0, 0.0, 0.0, 0.0, 0.0, 0.0, 0.0, 0.0, 0.0, 0.0, 0.0, 0.0, 0.0, 0.0, 0.0, 0.0, 0.0, 0.0, 0.0, 0.0, 0.0, 0.0, 0.0, 0.0, 0.0, 0.0, 0.0, 0.0, 0.0, 0.0, 0.0, 0.0, 0.0, 0.0, 0.0, 0.0, 0.0, 0.0, 0.0, 0.0, 0.0, 0.0, 0.0, 0.0, 0.0, 0.0, 0.0, 0.0, 0.0, 0.0, 0.0, 0.0, 0.0, 0.0, 0.0, 0.0, 0.0, 0.0, 0.0, 0.0, 0.0, 0.0, 0.0, 0.0, 0.0, 0.0, 0.0, 0.0, 0.0, 0.0, 0.0, 0.0, 0.0, 0.0, 0.0, 0.0, 0.0, 0.0, 0.0, 0.0, 0.0, 0.0, 0.0, 0.0, 0.0, 0.0, 0.0, 0.0, 0.0, 0.0, 0.0, 0.0, 0.0, 0.0, 0.0, 0.0, 0.0, 0.0, 0.0, 0.0, 0.0, 0.0, 0.0, 0.0, 0.0, 0.0, 0.0, 0.0, 0.0, 0.0, 0.0, 0.0, 0.0, 0.0, 0.0, 0.0, 0.0, 0.0, 0.0])
_uv.active_render = True
_uv = me_id14_002.uv_layers.new(name='ID19')
_uv.uv.foreach_set('vector', [0.0, 0.0, 0.0, 0.0, 0.0, 0.0, 0.0, 0.0, 0.0, 0.0, 0.0, 0.0, 0.0, 0.0, 0.0, 0.0, 0.0, 0.0, 0.0, 0.0, 0.0, 0.0, 0.0, 0.0, 0.0, 0.0, 0.0, 0.0, 0.0, 0.0, 0.0, 0.0, 0.0, 0.0, 0.0, 0.0, 0.0, 0.0, 0.0, 0.0, 0.0, 0.0, 0.0, 0.0, 0.0, 0.0, 0.0, 0.0, 0.0, 0.0, 0.0, 0.0, 0.0, 0.0, 0.0, 0.0, 0.0, 0.0, 0.0, 0.0, 0.0, 0.0, 0.0, 0.0, 0.0, 0.0, 0.0, 0.0, 0.0, 0.0, 0.0, 0.0, 0.0, 0.0, 0.0, 0.0, 0.0, 0.0, 0.0, 0.0, 0.0, 0.0, 0.0, 0.0, 0.0, 0.0, 0.0, 0.0, 0.0, 0.0, 0.0, 0.0, 0.0, 0.0, 0.0, 0.0, 0.0, 0.0, 0.0, 0.0, 0.0, 0.0, 0.0, 0.0, 0.0, 0.0, 0.0, 0.0, 0.0, 0.0, 0.0, 0.0, 0.0, 0.0, 0.0, 0.0, 0.0, 0.0, 0.0, 0.0, 0.0, 0.0, 0.0, 0.0, 0.0, 0.0, 0.0, 0.0, 0.0, 0.0, 0.0, 0.0, 0.0, 0.0, 0.0, 0.0, 0.0, 0.0, 0.0, 0.0, 0.0, 0.0, 0.0, 0.0, 0.0, 0.0, 0.0, 0.0, 0.0, 0.0, 0.0, 0.0, 0.0, 0.0, 0.0, 0.0, 0.0, 0.0, 0.0, 0.0, 0.0, 0.0, 0.0, 0.0, 0.0, 0.0, 0.0, 0.0, 0.0, 0.0, 0.0, 0.0, 0.0, 0.0, 0.0, 0.0, 0.0, 0.0, 0.0, 0.0, 0.0, 0.0, 0.0, 0.0, 0.0, 0.0, 0.0, 0.0, 0.0, 0.0, 0.0, 0.0, 0.0, 0.0, 0.0, 0.0, 0.0, 0.0, 0.0, 0.0, 0.0, 0.0, 0.0, 0.0, 0.0, 0.0, 0.0, 0.0, 0.0, 0.0, 0.0, 0.0, 0.0, 0.0, 0.0, 0.0, 0.0, 0.0, 0.0, 0.0, 0.0, 0.0, 0.0, 0.0, 0.0, 0.0, 0.0, 0.0, 0.0, 0.0, 0.0, 0.0, 0.0, 0.0, 0.0, 0.0, 0.0, 0.0, 0.0, 0.0, 0.0, 0.0, 0.0, 0.0, 0.0, 0.0, 0.0, 0.0, 0.0, 0.0, 0.0, 0.0, 0.0, 0.0, 0.0, 0.0, 0.0, 0.0, 0.0, 0.0, 0.0, 0.0, 0.0, 0.0, 0.0, 0.0, 0.0, 0.0, 0.0, 0.0, 0.0, 0.0, 0.0, 0.0, 0.0, 0.0, 0.0, 0.0, 0.0, 0.0, 0.0, 0.0, 0.0, 0.0, 0.0, 0.0, 0.0, 0.0, 0.0, 0.0, 0.0, 0.0, 0.0, 0.0, 0.0, 0.0, 0.0, 0.0, 0.0, 0.0, 0.0, 0.0, 0.0, 0.0, 0.0, 0.0, 0.0, 0.0, 0.0, 0.0, 0.0, 0.0, 0.0, 0.0, 0.0, 0.0, 0.0, 0.0, 0.0, 0.0, 0.0, 0.0, 0.0, 0.0, 0.0, 0.0, 0.0, 0.0, 0.0, 0.0, 0.0, 0.0, 0.0, 0.0, 0.0, 0.0, 0.0, 0.0, 0.0, 0.0, 0.0, 0.0, 0.0, 0.0, 0.0, 0.0, 0.0, 0.0, 0.0, 0.0, 0.0, 0.0, 0.0, 0.0, 0.0, 0.0, 0.0, 0.0, 0.0, 0.0, 0.0, 0.0, 0.0, 0.0, 0.0, 0.0, 0.0, 0.0, 0.0, 0.0, 0.0, 0.0, 0.0, 0.0, 0.0, 0.0, 0.0, 0.0, 0.0, 0.0, 0.0, 0.0, 0.0, 0.0, 0.0, 0.0, 0.0, 0.0, 0.0, 0.0, 0.0, 0.0, 0.0, 0.0, 0.0, 0.0, 0.0, 0.0, 0.0, 0.0, 0.0, 0.0, 0.0, 0.0, 0.0, 0.0, 0.0, 0.0, 0.0, 0.0, 0.0, 0.0, 0.0, 0.0, 0.0, 0.0, 0.0, 0.0, 0.0, 0.0, 0.0, 0.0, 0.0, 0.0, 0.0, 0.0, 0.0, 0.0, 0.0, 0.0, 0.0, 0.0, 0.0, 0.0, 0.0, 0.0, 0.0, 0.0, 0.0, 0.0, 0.0, 0.0, 0.0, 0.0, 0.0, 0.0, 0.0, 0.0, 0.0, 0.0, 0.0, 0.0, 0.0, 0.0, 0.0, 0.0, 0.0, 0.0, 0.0, 0.0, 0.0, 0.0, 0.0, 0.0, 0.0, 0.0, 0.0, 0.0, 0.0, 0.0, 0.0, 0.0, 0.0, 0.0, 0.0, 0.0, 0.0, 0.0, 0.0, 0.0, 0.0, 0.0, 0.0, 0.0, 0.0, 0.0, 0.0, 0.0, 0.0, 0.0, 0.0, 0.0, 0.0, 0.0, 0.0, 0.0, 0.0, 0.0, 0.0, 0.0, 0.0, 0.0, 0.0, 0.0, 0.0, 0.0, 0.0, 0.0, 0.0, 0.0, 0.0, 0.0, 2.67, 2.7, 1.146, 2.815, -0.5117, 1.957, 1.481, 2.81, 2.67, 2.7, -0.5117, 1.957, -0.5117, 1.957, 1.146, 2.815, -0.9891, 1.628, 4.591, 0.3047, 4.493, 0.7224, 3.749, 2.088, 4.297, 1.343, 4.591, 0.3047, 3.749, 2.088, 3.749, 2.088, 2.67, 2.7, 1.481, 2.81, 2.925, 2.653, 3.749, 2.088, 1.481, 2.81, 2.925, 2.653, 4.297, 1.343, 3.749, 2.088, -4.621, -1.887, -7.715, -1.887, -6.163, -2.064, -3.651, -1.398, -4.621, -1.887, -6.163, -2.064, -4.044, -1.621, -3.651, -1.398, -6.163, -2.064, -8.262, -1.625, -7.715, -1.887, -4.621, -1.887, -4.044, -1.621, -8.262, -1.625, -4.621, -1.887, -3.119, -0.8875, -0.5117, 1.957, -0.9891, 1.628, -0.9891, 1.628, -3.651, -1.398, -4.044, -1.621, -3.119, -0.8875, -0.9891, 1.628, -4.044, -1.621, -13.82, 2.81, -15.0, 2.7, -16.08, 2.088, -15.26, 2.653, -13.82, 2.81, -16.08, 2.088, -15.26, 2.653, -16.08, 2.088, -16.64, 1.33, -11.82, 1.957, -13.48, 2.815, -15.0, 2.7, -13.82, 2.81, -11.82, 1.957, -15.0, 2.7, -11.34, 1.602, -13.48, 2.815, -11.82, 1.957, -16.08, 2.088, -16.83, 0.7379, -16.89, 0.1714, -16.64, 1.33, -16.08, 2.088, -16.89, 0.1714, -16.01, -1.767, -15.49, -2.108, -13.19, -2.394, -15.36, -2.142, -16.01, -1.767, -13.19, -2.394, -15.36, -2.142, -13.19, -2.394, 2.905, -2.136, 1.388, -2.335, -15.36, -2.142, 2.905, -2.136, -16.83, 0.7379, -16.56, -1.033, -16.89, 0.1714, -16.56, -1.033, -15.49, -2.108, -16.01, -1.767, -16.01, -1.767, -16.89, 0.1714, -16.56, -1.033, -16.83, 0.7379, -16.08, 2.088, -16.11, 2.18, -16.64, 1.33, -16.83, 0.7379, -16.11, 2.18, -16.11, 2.18, -16.08, 2.088, -15.0, 2.7, -15.26, 2.653, -16.11, 2.18, -15.0, 2.7, -16.28, -1.587, -16.56, -1.033, -16.75, -0.7775, -16.01, -1.767, -16.28, -1.587, -16.75, -0.7775, -15.36, -2.142, -15.49, -2.108, -16.28, -1.587, -16.01, -1.767, -15.36, -2.142, -16.28, -1.587, -16.98, 0.1319, -16.83, 0.7379, -16.64, 1.33, -16.89, 0.1714, -16.98, 0.1319, -16.64, 1.33, -16.75, -0.7775, -16.56, -1.033, -16.98, 0.1319, -16.89, 0.1714, -16.75, -0.7775, -16.98, 0.1319, -15.26, 2.653, -15.0, 2.7, -13.48, 2.815, -13.82, 2.81, -15.26, 2.653, -13.48, 2.815, -10.99, 1.367, -11.34, 1.602, -8.683, -1.398, -9.215, -0.8876, -10.99, 1.367, -8.683, -1.398, -9.215, -0.8876, -8.683, -1.398, -7.715, -1.887, -8.262, -1.625, -9.215, -0.8876, -7.715, -1.887, -13.82, 2.81, -13.48, 2.815, -12.27, 2.448, -11.82, 1.957, -13.82, 2.81, -12.27, 2.448, -12.27, 2.448, -11.34, 1.602, -10.99, 1.367, -11.82, 1.957, -12.27, 2.448, -10.99, 1.367, -1.341, 1.367, -0.9891, 1.628, -0.05981, 2.448, -0.5117, 1.957, -1.341, 1.367, -0.05981, 2.448, -0.05981, 2.448, 1.146, 2.815, 1.481, 2.81, -0.5117, 1.957, -0.05981, 2.448, 1.481, 2.81, -4.621, -1.887, -3.651, -1.398, -3.119, -0.8875, -4.044, -1.621, -4.621, -1.887, -3.119, -0.8875, -3.651, -1.398, -0.9891, 1.628, -1.341, 1.367, -3.119, -0.8875, -3.651, -1.398, -1.341, 1.367, 1.146, 2.815, 2.67, 2.7, 2.925, 2.653, 1.481, 2.81, 1.146, 2.815, 2.925, 2.653, 4.297, 1.343, 4.493, 0.7224, 4.643, 0.1311, 4.591, 0.3047, 4.297, 1.343, 4.643, 0.1311, -0.009542, -2.428, -13.19, -2.394, -15.49, -2.108, -15.36, -2.142, -0.009542, -2.428, -15.49, -2.108, -0.009542, -2.428, 2.905, -2.136, -13.19, -2.394, 2.67, 2.7, 3.749, 2.088, 3.774, 2.18, 2.925, 2.653, 2.67, 2.7, 3.774, 2.18, 3.774, 2.18, 3.749, 2.088, 4.493, 0.7224, 4.297, 1.343, 3.774, 2.18, 4.493, 0.7224, 1.388, -2.335, 3.335, -2.096, -0.009542, -2.428, 3.307, -2.057, 2.905, -2.136, 4.163, -1.168, 4.149, -1.139, 3.307, -2.057, 4.163, -1.168, 4.153, -1.226, 3.335, -2.096, 4.149, -1.139, -0.9891, 1.628, 1.146, 2.815, -0.05981, 2.448, -8.262, -1.625, -8.683, -1.398, -11.34, 1.602, -9.215, -0.8876, -8.262, -1.625, -11.34, 1.602, -9.215, -0.8876, -11.34, 1.602, -11.82, 1.957, -6.163, -2.064, -7.715, -1.887, -8.683, -1.398, -8.262, -1.625, -6.163, -2.064, -8.683, -1.398, 4.153, -1.226, 4.149, -1.139, 4.591, 0.3047, 0.9969, 0.4533, 0.9942, 0.4533, 0.9894, 0.5467, 0.003052, 0.5467, 0.005815, 0.5467, 0.01063, 0.4533, 0.9969, 0.4533, 0.9894, 0.5467, 0.9917, 0.5467, 0.003052, 0.5467, 0.01063, 0.4533, 0.008273, 0.4533, 0.01111, 0.4512, 0.0243, 0.4766, 0.0259, 0.4588, 0.9889, 0.5488, 0.9451, 0.3918, 0.9359, 0.3772, 0.01111, 0.4512, 0.9889, 0.5488, 0.0243, 0.4766, 0.9451, 0.3918, 0.9889, 0.5488, 0.01111, 0.4512, 0.9894, 0.5467, 0.9942, 0.4533, 0.01063, 0.4533, 0.005815, 0.5467, 0.9894, 0.5467, 0.01063, 0.4533, 0.0243, 0.4766, 0.1385, 1.0, 0.0259, 0.4588, 0.9451, 0.3918, 0.6286, 1.0, 0.9359, 0.3772, 0.02454, 0.483, 0.01637, 0.4278, 0.003052, 0.5467, 0.008273, 0.4533, 0.02454, 0.483, 0.003052, 0.5467, 0.9534, 0.4077, 0.9684, 0.5166, 0.9969, 0.4533, 0.9917, 0.5467, 0.9534, 0.4077, 0.9969, 0.4533, 0.9889, 0.5488, 0.9359, 0.3772, 0.9718, 0.5217, 0.01429, 0.4289, 0.9718, 0.5217, 0.9451, 0.3918, 0.0243, 0.4766, 0.9718, 0.5217, 0.01429, 0.4289, 0.008273, 0.4533, 0.9942, 0.4533, 0.9917, 0.5467, 0.005815, 0.5467, 0.008273, 0.4533, 0.9917, 0.5467, 0.0259, 0.4588, 0.1143, 1.0, 0.01429, 0.4289, 0.1385, 1.0, 0.1143, 1.0, 0.0259, 0.4588, 0.01111, 0.4512, 0.0259, 0.4588, 0.01429, 0.4289, 0.9359, 0.3772, 0.6044, 1.0, 0.9718, 0.5217, 0.6286, 1.0, 0.6044, 1.0, 0.9359, 0.3772, 0.02454, 0.483, 0.008273, 0.4533, 0.005815, 0.5467, 0.01637, 0.4278, 0.02454, 0.483, 0.005815, 0.5467, 0.9534, 0.4077, 0.9917, 0.5467, 0.9942, 0.4533, 0.9684, 0.5166, 0.9534, 0.4077, 0.9942, 0.4533, 0.9969, 0.4533, 0.9684, 0.5166, 0.9942, 0.4533, 0.003052, 0.5467, 0.01637, 0.4278, 0.005815, 0.5467, 0.01429, 0.4289, 0.9451, 0.3918, 0.01111, 0.4512, 0.9917, 0.5467, 0.9894, 0.5467, 0.005815, 0.5467, 0.9889, 0.5488, 0.9718, 0.5217, 0.0243, 0.4766, 0.01063, 0.4533, 0.9942, 0.4533, 0.008273, 0.4533, -8.262, -1.625, -4.044, -1.621, -6.163, -2.064, -0.009542, -2.428, -15.36, -2.142, 1.388, -2.335, 2.905, -2.136, 3.307, -2.057, 1.388, -2.335, -0.009542, -2.428, 3.335, -2.096, 2.905, -2.136, 2.901, -2.137, 3.307, -2.057, 1.388, -2.335, -0.008401, -2.428, 3.335, -2.096, 2.901, -2.137, 4.163, -1.168, 4.153, -1.226, 4.591, 0.3047, 4.643, 0.1311, 4.163, -1.168, 4.591, 0.3047, 4.149, -1.139, 4.163, -1.168, 4.493, 0.7224, 4.591, 0.3047, 4.149, -1.139, 4.493, 0.7224, 4.153, -1.226, 4.163, -1.168, 2.905, -2.136, 3.335, -2.096, 4.153, -1.226, 2.905, -2.136, 4.153, -1.226, 4.163, -1.168, 2.901, -2.137, 3.335, -2.096, 4.153, -1.226, 2.901, -2.137, -15.49, -2.108, -16.56, -1.033, -16.28, -1.587, 4.163, -1.168, 4.153, -1.226, 4.591, 0.3047, 4.643, 0.1314, 4.163, -1.168, 4.591, 0.3047, 4.149, -1.139, 4.163, -1.168, 4.493, 0.7224, 4.591, 0.3047, 4.149, -1.139, 4.493, 0.7224, -16.64, 1.33, -16.11, 2.18, -15.26, 2.653, -10.99, 1.367, -9.215, -0.8876, -11.82, 1.957, -11.34, 1.602, -12.27, 2.448, -13.48, 2.815, -1.341, 1.367, -0.5117, 1.957, -3.119, -0.8875, 3.774, 2.18, 4.297, 1.343, 2.925, 2.653, 3.307, -2.057, 3.335, -2.096, 1.388, -2.335, 4.163, -1.168, 4.643, 0.1311, 4.493, 0.7224, 3.335, -2.096, 3.307, -2.057, 4.149, -1.139, -16.75, -0.7775, -16.89, 0.1714, -16.01, -1.767, -16.83, 0.7379, -16.98, 0.1319, -16.56, -1.033, -3.164, -0.9974, -1.633, 0.9984, -3.566, -1.31, -3.566, -1.31, -4.621, -1.887, -5.082, -2.064, -4.376, -1.818, -3.566, -1.31, -5.082, -2.064, -4.376, -1.818, -3.164, -0.9974, -3.566, -1.31, -0.006591, 2.378, 1.146, 2.815, -0.9884, 1.644, -1.329, 1.388, -1.633, 0.9984, -3.164, -0.9974, -0.006591, 2.378, -0.9884, 1.644, -1.633, 0.9984, -1.329, 1.388, -0.006591, 2.378, -1.633, 0.9984, -7.715, -1.887, -7.252, -2.064, -5.082, -2.064, -4.621, -1.887, -7.715, -1.887, -5.082, -2.064, -3.566, -1.31, -0.9884, 1.644, -1.329, 1.388, -3.227, -0.9988, -3.566, -1.31, -1.329, 1.388, -8.262, -1.625, -7.715, -1.887, -4.621, -1.887, -4.376, -1.818, -8.262, -1.625, -4.621, -1.887, -4.621, -1.887, -3.566, -1.31, -3.227, -0.9988, -4.376, -1.818, -4.621, -1.887, -3.227, -0.9988, 2.671, 2.7, 1.146, 2.815, -0.006591, 2.378, 1.481, 2.81, 2.671, 2.7, -0.006591, 2.378, -16.83, 0.738, -16.78, -0.4312, -16.45, -1.218, -16.88, 0.1087, -16.83, 0.738, -16.45, -1.218, -15.64, -2.056, -15.79, -1.908, -13.19, -2.394, -13.73, -2.378, -15.64, -2.056, -13.19, -2.394, -16.78, -0.4312, -15.79, -1.908, -15.64, -2.056, -16.45, -1.218, -16.78, -0.4312, -15.64, -2.056, -15.26, 2.653, -16.08, 2.088, -16.64, 1.33, -16.08, 2.088, -16.83, 0.738, -16.88, 0.1087, -16.64, 1.33, -16.08, 2.088, -16.88, 0.1087, 2.925, 2.653, 4.297, 1.343, 3.749, 2.089, 3.749, 2.089, 2.671, 2.7, 1.481, 2.81, 2.925, 2.653, 3.749, 2.089, 1.481, 2.81, -13.73, -2.378, -13.19, -2.394, 2.901, -2.137, 1.388, -2.335, -13.73, -2.378, 2.901, -2.137, 4.591, 0.3047, 4.493, 0.7224, 3.749, 2.089, 4.297, 1.343, 4.591, 0.3047, 3.749, 2.089, -1.329, 1.388, -0.9884, 1.644, -0.05982, 2.448, -0.006591, 2.378, -1.329, 1.388, -0.05982, 2.448, -12.27, 2.448, -11.34, 1.602, -10.99, 1.367, -11.82, 1.957, -12.27, 2.448, -10.99, 1.367, -13.82, 2.81, -13.48, 2.815, -12.27, 2.448, -11.82, 1.957, -13.82, 2.81, -12.27, 2.448, -16.11, 2.18, -16.08, 2.088, -15.01, 2.7, -15.26, 2.653, -16.11, 2.18, -15.01, 2.7, -15.26, 2.653, -15.01, 2.7, -13.48, 2.815, -13.82, 2.81, -15.26, 2.653, -13.48, 2.815, -10.99, 1.367, -11.34, 1.602, -8.683, -1.398, -9.215, -0.8877, -10.99, 1.367, -8.683, -1.398, -9.215, -0.8877, -8.683, -1.398, -7.715, -1.887, -8.262, -1.625, -9.215, -0.8877, -7.715, -1.887, -16.83, 0.738, -16.08, 2.088, -16.11, 2.18, -16.64, 1.33, -16.83, 0.738, -16.11, 2.18, 3.774, 2.18, 3.749, 2.089, 4.493, 0.7224, 4.297, 1.343, 3.774, 2.18, 4.493, 0.7224, 2.671, 2.7, 3.749, 2.089, 3.774, 2.18, 2.925, 2.653, 2.671, 2.7, 3.774, 2.18, 4.297, 1.343, 4.493, 0.7224, 4.643, 0.1314, 4.591, 0.3047, 4.297, 1.343, 4.643, 0.1314, -0.05982, 2.448, 1.146, 2.815, 1.481, 2.81, -0.006591, 2.378, -0.05982, 2.448, 1.481, 2.81, 1.146, 2.815, 2.671, 2.7, 2.925, 2.653, 1.481, 2.81, 1.146, 2.815, 2.925, 2.653, -15.79, -1.908, -16.78, -0.4312, -16.88, 0.1087, -16.45, -1.218, -15.79, -1.908, -16.88, 0.1087, -16.78, -0.4312, -16.83, 0.738, -16.64, 1.33, -16.88, 0.1087, -16.78, -0.4312, -16.64, 1.33, -0.008401, -2.428, -13.19, -2.394, -15.79, -1.908, -13.73, -2.378, -0.008401, -2.428, -15.79, -1.908, -0.008401, -2.428, 2.901, -2.137, -13.19, -2.394, -16.45, -1.218, -15.67, -2.096, -15.79, -1.908, -13.73, -2.378, -15.79, -1.908, -15.67, -2.096, 4.153, -1.226, 3.335, -2.096, 4.149, -1.139, 1.388, -2.335, 3.335, -2.096, -0.008401, -2.428, 4.493, 0.7224, 4.163, -1.168, 4.643, 0.1314, 3.307, -2.057, 2.901, -2.137, 4.163, -1.168, 4.149, -1.139, 3.307, -2.057, 4.163, -1.168, -7.252, -2.064, -7.715, -1.887, -8.683, -1.398, -8.262, -1.625, -7.252, -2.064, -8.683, -1.398, -8.262, -1.625, -8.683, -1.398, -11.34, 1.602, -9.215, -0.8877, -8.262, -1.625, -11.34, 1.602, -11.82, 1.957, -13.48, 2.815, -15.01, 2.7, -13.82, 2.81, -11.82, 1.957, -15.01, 2.7, -11.34, 1.602, -13.48, 2.815, -11.82, 1.957, -13.82, 2.81, -15.01, 2.7, -16.08, 2.088, -15.26, 2.653, -13.82, 2.81, -16.08, 2.088, -9.215, -0.8877, -11.34, 1.602, -11.82, 1.957, 0.01111, 0.4512, 0.9679, 0.5148, 0.0243, 0.4766, 0.945, 0.3918, 0.9679, 0.5148, 0.01111, 0.4512, 0.9679, 0.5148, 0.945, 0.3918, 0.9359, 0.3772, 0.003052, 0.5467, 0.005815, 0.5467, 0.01063, 0.4533, 0.9894, 0.5467, 0.9942, 0.4533, 0.01063, 0.4533, 0.005815, 0.5467, 0.9894, 0.5467, 0.01063, 0.4533, 0.01111, 0.4512, 0.0243, 0.4766, 0.0259, 0.4588, 0.0259, 0.4588, 0.1143, 1.0, 0.01429, 0.4289, 0.1385, 1.0, 0.1143, 1.0, 0.0259, 0.4588, 0.9359, 0.3772, 0.6044, 1.0, 0.9679, 0.5148, 0.6286, 1.0, 0.6044, 1.0, 0.9359, 0.3772, 0.01111, 0.4512, 0.0259, 0.4588, 0.01429, 0.4289, 0.9969, 0.4533, 0.9942, 0.4533, 0.9894, 0.5467, 0.003052, 0.5467, 0.01063, 0.4533, 0.008273, 0.4533, 0.9969, 0.4533, 0.9894, 0.5467, 0.9917, 0.5467, 0.0235, 0.487, 0.01572, 0.4297, 0.003052, 0.5467, 0.008273, 0.4533, 0.0235, 0.487, 0.003052, 0.5467, 0.9528, 0.4069, 0.9689, 0.5173, 0.9969, 0.4533, 0.9917, 0.5467, 0.9528, 0.4069, 0.9969, 0.4533, 0.01429, 0.4289, 0.9662, 0.5124, 0.945, 0.3918, 0.0243, 0.4766, 0.9662, 0.5124, 0.01429, 0.4289, 0.008273, 0.4533, 0.9942, 0.4533, 0.9917, 0.5467, 0.005815, 0.5467, 0.008273, 0.4533, 0.9917, 0.5467, 0.0243, 0.4766, 0.1143, 1.0, 0.1385, 1.0, 0.01429, 0.4289, 0.1143, 1.0, 0.0243, 0.4766, 0.945, 0.3918, 0.6044, 1.0, 0.6286, 1.0, 0.9662, 0.5124, 0.6044, 1.0, 0.945, 0.3918, 0.0235, 0.487, 0.008273, 0.4533, 0.005815, 0.5467, 0.01572, 0.4297, 0.0235, 0.487, 0.005815, 0.5467, 0.9528, 0.4069, 0.9917, 0.5467, 0.9942, 0.4533, 0.9689, 0.5173, 0.9528, 0.4069, 0.9942, 0.4533, 0.003052, 0.5467, 0.01572, 0.4297, 0.005815, 0.5467, 0.9969, 0.4533, 0.9689, 0.5173, 0.9942, 0.4533, 0.0243, 0.4766, 0.1385, 1.0, 0.0259, 0.4588, 0.9679, 0.5148, 0.6044, 1.0, 0.9662, 0.5124, 0.945, 0.3918, 0.6286, 1.0, 0.9359, 0.3772, 0.01063, 0.4533, 0.9942, 0.4533, 0.008273, 0.4533, 0.9917, 0.5467, 0.9894, 0.5467, 0.005815, 0.5467, 0.01429, 0.4289, 0.945, 0.3918, 0.01111, 0.4512, 0.9679, 0.5148, 0.9662, 0.5124, 0.0243, 0.4766, -7.252, -2.064, -4.376, -1.818, -5.082, -2.064, -0.9884, 1.644, -3.566, -1.31, -1.633, 0.9984, -0.008401, -2.428, -13.73, -2.378, 1.388, -2.335, 3.335, -2.096, 3.307, -2.057, 4.149, -1.139, 3.307, -2.057, 3.335, -2.096, 1.388, -2.335, 1.146, 2.815, -0.05982, 2.448, -0.9884, 1.644, 0.0243, 0.4766, 0.1143, 1.0, 0.1385, 1.0, 0.01429, 0.4289, 0.1143, 1.0, 0.0243, 0.4766, 0.9451, 0.3918, 0.6044, 1.0, 0.6286, 1.0, 0.9718, 0.5217, 0.6044, 1.0, 0.9451, 0.3918, -15.64, -2.056, -15.67, -2.096, -16.45, -1.218, -15.67, -2.096, -15.64, -2.056, -13.73, -2.378, -11.82, 1.957, -10.99, 1.367, -9.215, -0.8877, -16.64, 1.33, -16.11, 2.18, -15.26, 2.653, -13.48, 2.815, -11.34, 1.602, -12.27, 2.448, -3.227, -0.9988, -1.329, 1.388, -3.164, -0.9974, -3.227, -0.9988, -3.164, -0.9974, -4.376, -1.818, -7.252, -2.064, -8.262, -1.625, -4.376, -1.818, 3.774, 2.18, 4.297, 1.343, 2.925, 2.653, 4.153, -1.226, 4.149, -1.139, 4.591, 0.3047])
me_id14_002.materials.append(mat_02___default_001)
me_id14_002.materials.append(mat_01___default_001)
me_id14_002.use_remesh_preserve_volume = False
me_id14_002.use_remesh_preserve_attributes = False
me_id14_002.use_mirror_vertex_groups = False
me_id14_002.update()

# ---- objects
ob_chamferbox03 = bpy.data.objects.new('ChamferBox03', me_id14_002)

# ---- transforms, parenting, visibility, modifiers, constraints
ob_chamferbox03.location = (0.0, 0.0, 0.0)
ob_chamferbox03.rotation_euler = (1.571, 2.22e-16, 2.22e-16)
ob_chamferbox03.scale = (0.1, 0.1, 0.1)
ob_chamferbox03.lineart.crease_threshold = 0.0

# ---- collection membership
col_collection_1.objects.link(ob_chamferbox03)

# ---- scene / render settings (as saved in the file)
scene.frame_start = 1; scene.frame_end = 250; scene.frame_set(1)
scene.render.engine = 'BLENDER_EEVEE_NEXT'
scene.render.resolution_percentage = 50
scene.render.dither_intensity = 0.0
scene.cycles.use_denoising = False
scene.cycles.samples = 10
scene.cycles.sampling_pattern = 'TABULATED_SOBOL'
scene.cycles.light_sampling_threshold = 0.0
scene.cycles.use_adaptive_sampling = False
scene.cycles.use_light_tree = False
scene.cycles.blur_glossy = 0.0
scene.cycles.pixel_filter_type = 'GAUSSIAN'
scene.cycles.sample_clamp_indirect = 0.0
scene.view_settings.view_transform = 'Standard'
bpy.context.view_layer.update()

# ---- added for rendering (the .blend has no active camera and no usable light): camera, sun
cam_auto = bpy.data.cameras.new('AutoCamera')
cam_auto.lens = 50.0
cam_auto.sensor_width = 36.0
cam_auto.clip_end = 1000.0
ob_auto_camera = bpy.data.objects.new('AutoCamera', cam_auto)
scene.collection.objects.link(ob_auto_camera)
ob_auto_camera.location = (1.55256, -1.86308, 1.24205)
ob_auto_camera.rotation_euler = (1.09748, -7.21219e-08, 0.694738)
scene.camera = ob_auto_camera
light_auto_sun = bpy.data.lights.new('AutoSun', 'SUN')
light_auto_sun.energy = 3.0
light_auto_sun.angle = 0.0523599
ob_auto_sun = bpy.data.objects.new('AutoSun', light_auto_sun)
scene.collection.objects.link(ob_auto_sun)
ob_auto_sun.rotation_euler = (0.872665, 0.174533, 0.523599)
bpy.context.view_layer.update()
